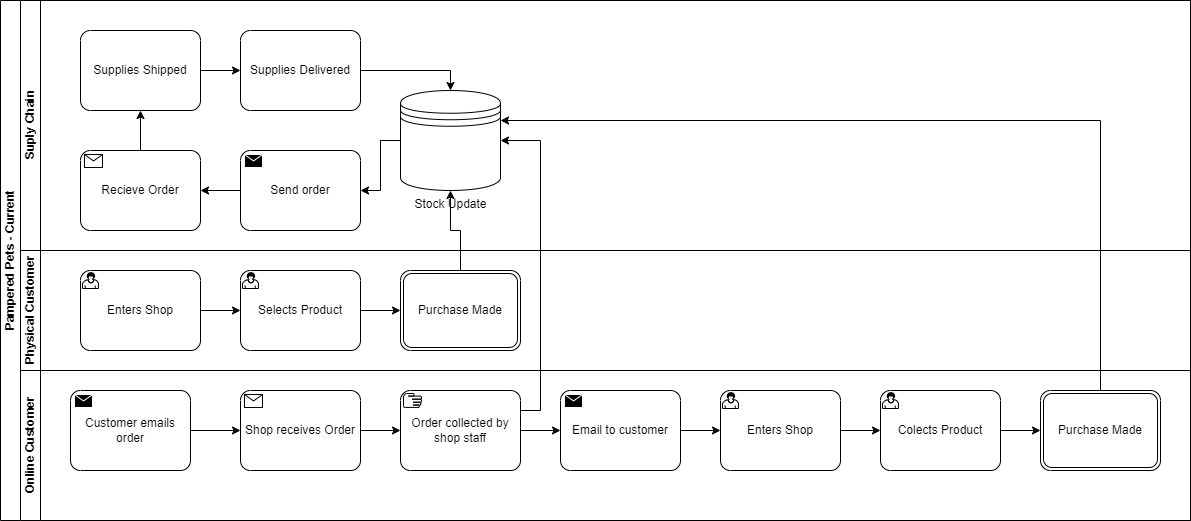

The diagram above was exported from draw.io. Its source (the exported page's mxGraphModel, read from the mxfile embedded in the PNG):
<mxGraphModel dx="1434" dy="772" grid="1" gridSize="10" guides="1" tooltips="1" connect="1" arrows="1" fold="1" page="1" pageScale="1" pageWidth="827" pageHeight="1169" math="0" shadow="0">
  <root>
    <mxCell id="0" />
    <mxCell id="1" parent="0" />
    <mxCell id="nAV7N8kcsuwW0Dx3YQH4-3" value="Pampered Pets - Current" style="swimlane;html=1;childLayout=stackLayout;resizeParent=1;resizeParentMax=0;horizontal=0;startSize=20;horizontalStack=0;whiteSpace=wrap;" parent="1" vertex="1">
      <mxGeometry x="120" y="250" width="1190" height="520" as="geometry" />
    </mxCell>
    <mxCell id="nAV7N8kcsuwW0Dx3YQH4-4" value="Suply Chain" style="swimlane;html=1;startSize=20;horizontal=0;" parent="nAV7N8kcsuwW0Dx3YQH4-3" vertex="1">
      <mxGeometry x="20" width="1170" height="250" as="geometry" />
    </mxCell>
    <mxCell id="nAV7N8kcsuwW0Dx3YQH4-9" value="" style="edgeStyle=orthogonalEdgeStyle;rounded=0;orthogonalLoop=1;jettySize=auto;html=1;" parent="nAV7N8kcsuwW0Dx3YQH4-4" source="nAV7N8kcsuwW0Dx3YQH4-7" target="nAV7N8kcsuwW0Dx3YQH4-8" edge="1">
      <mxGeometry relative="1" as="geometry" />
    </mxCell>
    <mxCell id="nAV7N8kcsuwW0Dx3YQH4-7" value="Supplies Shipped" style="points=[[0.25,0,0],[0.5,0,0],[0.75,0,0],[1,0.25,0],[1,0.5,0],[1,0.75,0],[0.75,1,0],[0.5,1,0],[0.25,1,0],[0,0.75,0],[0,0.5,0],[0,0.25,0]];shape=mxgraph.bpmn.task;whiteSpace=wrap;rectStyle=rounded;size=10;html=1;container=1;expand=0;collapsible=0;taskMarker=abstract;" parent="nAV7N8kcsuwW0Dx3YQH4-4" vertex="1">
      <mxGeometry x="60" y="30" width="120" height="80" as="geometry" />
    </mxCell>
    <mxCell id="nAV7N8kcsuwW0Dx3YQH4-11" style="edgeStyle=orthogonalEdgeStyle;rounded=0;orthogonalLoop=1;jettySize=auto;html=1;exitX=1;exitY=0.5;exitDx=0;exitDy=0;exitPerimeter=0;entryX=0.5;entryY=0;entryDx=0;entryDy=0;" parent="nAV7N8kcsuwW0Dx3YQH4-4" source="nAV7N8kcsuwW0Dx3YQH4-8" target="nAV7N8kcsuwW0Dx3YQH4-10" edge="1">
      <mxGeometry relative="1" as="geometry" />
    </mxCell>
    <mxCell id="nAV7N8kcsuwW0Dx3YQH4-8" value="Supplies Delivered" style="points=[[0.25,0,0],[0.5,0,0],[0.75,0,0],[1,0.25,0],[1,0.5,0],[1,0.75,0],[0.75,1,0],[0.5,1,0],[0.25,1,0],[0,0.75,0],[0,0.5,0],[0,0.25,0]];shape=mxgraph.bpmn.task;whiteSpace=wrap;rectStyle=rounded;size=10;html=1;container=1;expand=0;collapsible=0;taskMarker=abstract;" parent="nAV7N8kcsuwW0Dx3YQH4-4" vertex="1">
      <mxGeometry x="220" y="30" width="120" height="80" as="geometry" />
    </mxCell>
    <mxCell id="nAV7N8kcsuwW0Dx3YQH4-10" value="Stock Update" style="shape=datastore;html=1;labelPosition=center;verticalLabelPosition=bottom;align=center;verticalAlign=top;" parent="nAV7N8kcsuwW0Dx3YQH4-4" vertex="1">
      <mxGeometry x="380" y="90" width="100" height="100" as="geometry" />
    </mxCell>
    <mxCell id="nAV7N8kcsuwW0Dx3YQH4-12" value="Send order" style="points=[[0.25,0,0],[0.5,0,0],[0.75,0,0],[1,0.25,0],[1,0.5,0],[1,0.75,0],[0.75,1,0],[0.5,1,0],[0.25,1,0],[0,0.75,0],[0,0.5,0],[0,0.25,0]];shape=mxgraph.bpmn.task;whiteSpace=wrap;rectStyle=rounded;size=10;html=1;container=1;expand=0;collapsible=0;taskMarker=send;" parent="nAV7N8kcsuwW0Dx3YQH4-4" vertex="1">
      <mxGeometry x="220" y="150" width="120" height="80" as="geometry" />
    </mxCell>
    <mxCell id="nAV7N8kcsuwW0Dx3YQH4-13" style="edgeStyle=orthogonalEdgeStyle;rounded=0;orthogonalLoop=1;jettySize=auto;html=1;exitX=0;exitY=0.5;exitDx=0;exitDy=0;entryX=1;entryY=0.5;entryDx=0;entryDy=0;entryPerimeter=0;" parent="nAV7N8kcsuwW0Dx3YQH4-4" source="nAV7N8kcsuwW0Dx3YQH4-10" target="nAV7N8kcsuwW0Dx3YQH4-12" edge="1">
      <mxGeometry relative="1" as="geometry" />
    </mxCell>
    <mxCell id="nAV7N8kcsuwW0Dx3YQH4-14" value="Recieve Order" style="points=[[0.25,0,0],[0.5,0,0],[0.75,0,0],[1,0.25,0],[1,0.5,0],[1,0.75,0],[0.75,1,0],[0.5,1,0],[0.25,1,0],[0,0.75,0],[0,0.5,0],[0,0.25,0]];shape=mxgraph.bpmn.task;whiteSpace=wrap;rectStyle=rounded;size=10;html=1;container=1;expand=0;collapsible=0;taskMarker=receive;" parent="nAV7N8kcsuwW0Dx3YQH4-4" vertex="1">
      <mxGeometry x="60" y="150" width="120" height="80" as="geometry" />
    </mxCell>
    <mxCell id="nAV7N8kcsuwW0Dx3YQH4-15" style="edgeStyle=orthogonalEdgeStyle;rounded=0;orthogonalLoop=1;jettySize=auto;html=1;exitX=0;exitY=0.5;exitDx=0;exitDy=0;exitPerimeter=0;entryX=1;entryY=0.5;entryDx=0;entryDy=0;entryPerimeter=0;" parent="nAV7N8kcsuwW0Dx3YQH4-4" source="nAV7N8kcsuwW0Dx3YQH4-12" target="nAV7N8kcsuwW0Dx3YQH4-14" edge="1">
      <mxGeometry relative="1" as="geometry" />
    </mxCell>
    <mxCell id="nAV7N8kcsuwW0Dx3YQH4-16" style="edgeStyle=orthogonalEdgeStyle;rounded=0;orthogonalLoop=1;jettySize=auto;html=1;exitX=0.5;exitY=0;exitDx=0;exitDy=0;exitPerimeter=0;entryX=0.5;entryY=1;entryDx=0;entryDy=0;entryPerimeter=0;" parent="nAV7N8kcsuwW0Dx3YQH4-4" source="nAV7N8kcsuwW0Dx3YQH4-14" target="nAV7N8kcsuwW0Dx3YQH4-7" edge="1">
      <mxGeometry relative="1" as="geometry" />
    </mxCell>
    <mxCell id="nAV7N8kcsuwW0Dx3YQH4-5" value="Physical Customer" style="swimlane;html=1;startSize=20;horizontal=0;" parent="nAV7N8kcsuwW0Dx3YQH4-3" vertex="1">
      <mxGeometry x="20" y="250" width="1170" height="120" as="geometry" />
    </mxCell>
    <mxCell id="nAV7N8kcsuwW0Dx3YQH4-19" value="" style="edgeStyle=orthogonalEdgeStyle;rounded=0;orthogonalLoop=1;jettySize=auto;html=1;" parent="nAV7N8kcsuwW0Dx3YQH4-5" source="nAV7N8kcsuwW0Dx3YQH4-17" target="nAV7N8kcsuwW0Dx3YQH4-18" edge="1">
      <mxGeometry relative="1" as="geometry" />
    </mxCell>
    <mxCell id="nAV7N8kcsuwW0Dx3YQH4-17" value="Enters Shop" style="points=[[0.25,0,0],[0.5,0,0],[0.75,0,0],[1,0.25,0],[1,0.5,0],[1,0.75,0],[0.75,1,0],[0.5,1,0],[0.25,1,0],[0,0.75,0],[0,0.5,0],[0,0.25,0]];shape=mxgraph.bpmn.task;whiteSpace=wrap;rectStyle=rounded;size=10;html=1;container=1;expand=0;collapsible=0;taskMarker=user;" parent="nAV7N8kcsuwW0Dx3YQH4-5" vertex="1">
      <mxGeometry x="60" y="20" width="120" height="80" as="geometry" />
    </mxCell>
    <mxCell id="nAV7N8kcsuwW0Dx3YQH4-21" style="edgeStyle=orthogonalEdgeStyle;rounded=0;orthogonalLoop=1;jettySize=auto;html=1;exitX=1;exitY=0.5;exitDx=0;exitDy=0;exitPerimeter=0;" parent="nAV7N8kcsuwW0Dx3YQH4-5" source="nAV7N8kcsuwW0Dx3YQH4-18" target="nAV7N8kcsuwW0Dx3YQH4-20" edge="1">
      <mxGeometry relative="1" as="geometry" />
    </mxCell>
    <mxCell id="nAV7N8kcsuwW0Dx3YQH4-18" value="Selects Product" style="points=[[0.25,0,0],[0.5,0,0],[0.75,0,0],[1,0.25,0],[1,0.5,0],[1,0.75,0],[0.75,1,0],[0.5,1,0],[0.25,1,0],[0,0.75,0],[0,0.5,0],[0,0.25,0]];shape=mxgraph.bpmn.task;whiteSpace=wrap;rectStyle=rounded;size=10;html=1;container=1;expand=0;collapsible=0;taskMarker=user;" parent="nAV7N8kcsuwW0Dx3YQH4-5" vertex="1">
      <mxGeometry x="220" y="20" width="120" height="80" as="geometry" />
    </mxCell>
    <mxCell id="nAV7N8kcsuwW0Dx3YQH4-20" value="Purchase Made" style="points=[[0.25,0,0],[0.5,0,0],[0.75,0,0],[1,0.25,0],[1,0.5,0],[1,0.75,0],[0.75,1,0],[0.5,1,0],[0.25,1,0],[0,0.75,0],[0,0.5,0],[0,0.25,0]];shape=mxgraph.bpmn.task;whiteSpace=wrap;rectStyle=rounded;size=10;html=1;container=1;expand=0;collapsible=0;taskMarker=abstract;bpmnShapeType=transaction;" parent="nAV7N8kcsuwW0Dx3YQH4-5" vertex="1">
      <mxGeometry x="380" y="20" width="120" height="80" as="geometry" />
    </mxCell>
    <mxCell id="nAV7N8kcsuwW0Dx3YQH4-6" value="Online Customer" style="swimlane;html=1;startSize=20;horizontal=0;" parent="nAV7N8kcsuwW0Dx3YQH4-3" vertex="1">
      <mxGeometry x="20" y="370" width="1170" height="150" as="geometry">
        <mxRectangle x="20" y="370" width="1170" height="30" as="alternateBounds" />
      </mxGeometry>
    </mxCell>
    <mxCell id="nAV7N8kcsuwW0Dx3YQH4-23" value="Customer emails order" style="points=[[0.25,0,0],[0.5,0,0],[0.75,0,0],[1,0.25,0],[1,0.5,0],[1,0.75,0],[0.75,1,0],[0.5,1,0],[0.25,1,0],[0,0.75,0],[0,0.5,0],[0,0.25,0]];shape=mxgraph.bpmn.task;whiteSpace=wrap;rectStyle=rounded;size=10;html=1;container=1;expand=0;collapsible=0;taskMarker=send;" parent="nAV7N8kcsuwW0Dx3YQH4-6" vertex="1">
      <mxGeometry x="50" y="20" width="120" height="80" as="geometry" />
    </mxCell>
    <mxCell id="nAV7N8kcsuwW0Dx3YQH4-24" value="Shop receives Order" style="points=[[0.25,0,0],[0.5,0,0],[0.75,0,0],[1,0.25,0],[1,0.5,0],[1,0.75,0],[0.75,1,0],[0.5,1,0],[0.25,1,0],[0,0.75,0],[0,0.5,0],[0,0.25,0]];shape=mxgraph.bpmn.task;whiteSpace=wrap;rectStyle=rounded;size=10;html=1;container=1;expand=0;collapsible=0;taskMarker=receive;" parent="nAV7N8kcsuwW0Dx3YQH4-6" vertex="1">
      <mxGeometry x="220" y="20" width="120" height="80" as="geometry" />
    </mxCell>
    <mxCell id="nAV7N8kcsuwW0Dx3YQH4-25" style="edgeStyle=orthogonalEdgeStyle;rounded=0;orthogonalLoop=1;jettySize=auto;html=1;exitX=1;exitY=0.5;exitDx=0;exitDy=0;exitPerimeter=0;entryX=0;entryY=0.5;entryDx=0;entryDy=0;entryPerimeter=0;" parent="nAV7N8kcsuwW0Dx3YQH4-6" source="nAV7N8kcsuwW0Dx3YQH4-23" target="nAV7N8kcsuwW0Dx3YQH4-24" edge="1">
      <mxGeometry relative="1" as="geometry" />
    </mxCell>
    <mxCell id="nAV7N8kcsuwW0Dx3YQH4-26" value="Order collected by shop staff" style="points=[[0.25,0,0],[0.5,0,0],[0.75,0,0],[1,0.25,0],[1,0.5,0],[1,0.75,0],[0.75,1,0],[0.5,1,0],[0.25,1,0],[0,0.75,0],[0,0.5,0],[0,0.25,0]];shape=mxgraph.bpmn.task;whiteSpace=wrap;rectStyle=rounded;size=10;html=1;container=1;expand=0;collapsible=0;taskMarker=manual;" parent="nAV7N8kcsuwW0Dx3YQH4-6" vertex="1">
      <mxGeometry x="380" y="20" width="120" height="80" as="geometry" />
    </mxCell>
    <mxCell id="nAV7N8kcsuwW0Dx3YQH4-27" style="edgeStyle=orthogonalEdgeStyle;rounded=0;orthogonalLoop=1;jettySize=auto;html=1;exitX=1;exitY=0.5;exitDx=0;exitDy=0;exitPerimeter=0;entryX=0;entryY=0.5;entryDx=0;entryDy=0;entryPerimeter=0;" parent="nAV7N8kcsuwW0Dx3YQH4-6" source="nAV7N8kcsuwW0Dx3YQH4-24" target="nAV7N8kcsuwW0Dx3YQH4-26" edge="1">
      <mxGeometry relative="1" as="geometry" />
    </mxCell>
    <mxCell id="nAV7N8kcsuwW0Dx3YQH4-29" value="Email to customer" style="points=[[0.25,0,0],[0.5,0,0],[0.75,0,0],[1,0.25,0],[1,0.5,0],[1,0.75,0],[0.75,1,0],[0.5,1,0],[0.25,1,0],[0,0.75,0],[0,0.5,0],[0,0.25,0]];shape=mxgraph.bpmn.task;whiteSpace=wrap;rectStyle=rounded;size=10;html=1;container=1;expand=0;collapsible=0;taskMarker=send;" parent="nAV7N8kcsuwW0Dx3YQH4-6" vertex="1">
      <mxGeometry x="540" y="20" width="120" height="80" as="geometry" />
    </mxCell>
    <mxCell id="nAV7N8kcsuwW0Dx3YQH4-30" style="edgeStyle=orthogonalEdgeStyle;rounded=0;orthogonalLoop=1;jettySize=auto;html=1;exitX=1;exitY=0.5;exitDx=0;exitDy=0;exitPerimeter=0;entryX=0;entryY=0.5;entryDx=0;entryDy=0;entryPerimeter=0;" parent="nAV7N8kcsuwW0Dx3YQH4-6" source="nAV7N8kcsuwW0Dx3YQH4-26" target="nAV7N8kcsuwW0Dx3YQH4-29" edge="1">
      <mxGeometry relative="1" as="geometry" />
    </mxCell>
    <mxCell id="nAV7N8kcsuwW0Dx3YQH4-31" value="" style="edgeStyle=orthogonalEdgeStyle;rounded=0;orthogonalLoop=1;jettySize=auto;html=1;" parent="nAV7N8kcsuwW0Dx3YQH4-6" source="nAV7N8kcsuwW0Dx3YQH4-32" target="nAV7N8kcsuwW0Dx3YQH4-34" edge="1">
      <mxGeometry relative="1" as="geometry" />
    </mxCell>
    <mxCell id="nAV7N8kcsuwW0Dx3YQH4-32" value="Enters Shop" style="points=[[0.25,0,0],[0.5,0,0],[0.75,0,0],[1,0.25,0],[1,0.5,0],[1,0.75,0],[0.75,1,0],[0.5,1,0],[0.25,1,0],[0,0.75,0],[0,0.5,0],[0,0.25,0]];shape=mxgraph.bpmn.task;whiteSpace=wrap;rectStyle=rounded;size=10;html=1;container=1;expand=0;collapsible=0;taskMarker=user;" parent="nAV7N8kcsuwW0Dx3YQH4-6" vertex="1">
      <mxGeometry x="700" y="20" width="120" height="80" as="geometry" />
    </mxCell>
    <mxCell id="nAV7N8kcsuwW0Dx3YQH4-33" style="edgeStyle=orthogonalEdgeStyle;rounded=0;orthogonalLoop=1;jettySize=auto;html=1;exitX=1;exitY=0.5;exitDx=0;exitDy=0;exitPerimeter=0;" parent="nAV7N8kcsuwW0Dx3YQH4-6" source="nAV7N8kcsuwW0Dx3YQH4-34" target="nAV7N8kcsuwW0Dx3YQH4-35" edge="1">
      <mxGeometry relative="1" as="geometry" />
    </mxCell>
    <mxCell id="nAV7N8kcsuwW0Dx3YQH4-34" value="Colects Product" style="points=[[0.25,0,0],[0.5,0,0],[0.75,0,0],[1,0.25,0],[1,0.5,0],[1,0.75,0],[0.75,1,0],[0.5,1,0],[0.25,1,0],[0,0.75,0],[0,0.5,0],[0,0.25,0]];shape=mxgraph.bpmn.task;whiteSpace=wrap;rectStyle=rounded;size=10;html=1;container=1;expand=0;collapsible=0;taskMarker=user;" parent="nAV7N8kcsuwW0Dx3YQH4-6" vertex="1">
      <mxGeometry x="860" y="20" width="120" height="80" as="geometry" />
    </mxCell>
    <mxCell id="nAV7N8kcsuwW0Dx3YQH4-35" value="Purchase Made" style="points=[[0.25,0,0],[0.5,0,0],[0.75,0,0],[1,0.25,0],[1,0.5,0],[1,0.75,0],[0.75,1,0],[0.5,1,0],[0.25,1,0],[0,0.75,0],[0,0.5,0],[0,0.25,0]];shape=mxgraph.bpmn.task;whiteSpace=wrap;rectStyle=rounded;size=10;html=1;container=1;expand=0;collapsible=0;taskMarker=abstract;bpmnShapeType=transaction;" parent="nAV7N8kcsuwW0Dx3YQH4-6" vertex="1">
      <mxGeometry x="1020" y="20" width="120" height="80" as="geometry" />
    </mxCell>
    <mxCell id="nAV7N8kcsuwW0Dx3YQH4-36" style="edgeStyle=orthogonalEdgeStyle;rounded=0;orthogonalLoop=1;jettySize=auto;html=1;exitX=1;exitY=0.5;exitDx=0;exitDy=0;exitPerimeter=0;entryX=0;entryY=0.5;entryDx=0;entryDy=0;entryPerimeter=0;" parent="nAV7N8kcsuwW0Dx3YQH4-6" source="nAV7N8kcsuwW0Dx3YQH4-29" target="nAV7N8kcsuwW0Dx3YQH4-32" edge="1">
      <mxGeometry relative="1" as="geometry" />
    </mxCell>
    <mxCell id="nAV7N8kcsuwW0Dx3YQH4-22" style="edgeStyle=orthogonalEdgeStyle;rounded=0;orthogonalLoop=1;jettySize=auto;html=1;exitX=0.5;exitY=0;exitDx=0;exitDy=0;exitPerimeter=0;entryX=0.5;entryY=1;entryDx=0;entryDy=0;" parent="nAV7N8kcsuwW0Dx3YQH4-3" source="nAV7N8kcsuwW0Dx3YQH4-20" target="nAV7N8kcsuwW0Dx3YQH4-10" edge="1">
      <mxGeometry relative="1" as="geometry" />
    </mxCell>
    <mxCell id="nAV7N8kcsuwW0Dx3YQH4-28" style="edgeStyle=orthogonalEdgeStyle;rounded=0;orthogonalLoop=1;jettySize=auto;html=1;exitX=1;exitY=0.25;exitDx=0;exitDy=0;exitPerimeter=0;entryX=1;entryY=0.5;entryDx=0;entryDy=0;" parent="nAV7N8kcsuwW0Dx3YQH4-3" source="nAV7N8kcsuwW0Dx3YQH4-26" target="nAV7N8kcsuwW0Dx3YQH4-10" edge="1">
      <mxGeometry relative="1" as="geometry" />
    </mxCell>
    <mxCell id="nAV7N8kcsuwW0Dx3YQH4-37" style="edgeStyle=orthogonalEdgeStyle;rounded=0;orthogonalLoop=1;jettySize=auto;html=1;exitX=0.5;exitY=0;exitDx=0;exitDy=0;exitPerimeter=0;entryX=1;entryY=0.3;entryDx=0;entryDy=0;" parent="nAV7N8kcsuwW0Dx3YQH4-3" source="nAV7N8kcsuwW0Dx3YQH4-35" target="nAV7N8kcsuwW0Dx3YQH4-10" edge="1">
      <mxGeometry relative="1" as="geometry" />
    </mxCell>
  </root>
</mxGraphModel>